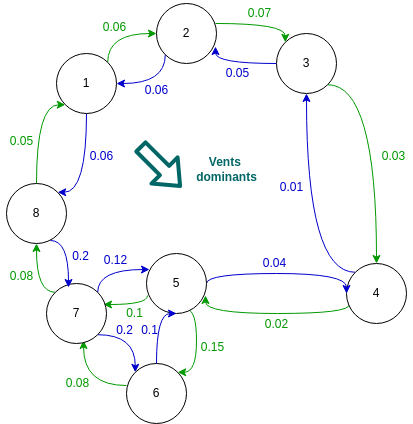

The diagram above was exported from draw.io. Its source (the exported page's mxGraphModel, read from the mxfile embedded in the PNG):
<mxGraphModel dx="1138" dy="1512" grid="0" gridSize="10" guides="1" tooltips="1" connect="1" arrows="1" fold="1" page="1" pageScale="1" pageWidth="850" pageHeight="1100" math="0" shadow="0">
  <root>
    <mxCell id="0" />
    <mxCell id="1" parent="0" />
    <mxCell id="15" style="edgeStyle=orthogonalEdgeStyle;html=1;exitX=0.5;exitY=1;exitDx=0;exitDy=0;entryX=1;entryY=0;entryDx=0;entryDy=0;curved=1;strokeColor=#0000CC;" edge="1" parent="1" source="2" target="10">
      <mxGeometry relative="1" as="geometry">
        <Array as="points">
          <mxPoint x="100" y="189" />
        </Array>
      </mxGeometry>
    </mxCell>
    <mxCell id="16" style="edgeStyle=orthogonalEdgeStyle;html=1;exitX=1;exitY=0;exitDx=0;exitDy=0;entryX=0;entryY=0.5;entryDx=0;entryDy=0;curved=1;strokeColor=#009900;" edge="1" parent="1" source="2" target="4">
      <mxGeometry relative="1" as="geometry">
        <Array as="points">
          <mxPoint x="121" y="30" />
        </Array>
      </mxGeometry>
    </mxCell>
    <mxCell id="2" value="1" style="ellipse;whiteSpace=wrap;html=1;aspect=fixed;" vertex="1" parent="1">
      <mxGeometry x="70" y="50" width="60" height="60" as="geometry" />
    </mxCell>
    <mxCell id="17" style="edgeStyle=orthogonalEdgeStyle;html=1;exitX=0;exitY=1;exitDx=0;exitDy=0;entryX=1;entryY=0.5;entryDx=0;entryDy=0;curved=1;strokeColor=#0000CC;" edge="1" parent="1" source="4" target="2">
      <mxGeometry relative="1" as="geometry">
        <Array as="points">
          <mxPoint x="179" y="80" />
        </Array>
      </mxGeometry>
    </mxCell>
    <mxCell id="18" style="edgeStyle=orthogonalEdgeStyle;html=1;exitX=0.983;exitY=0.333;exitDx=0;exitDy=0;entryX=0;entryY=0;entryDx=0;entryDy=0;exitPerimeter=0;curved=1;strokeColor=#009900;" edge="1" parent="1" source="4" target="5">
      <mxGeometry relative="1" as="geometry">
        <Array as="points">
          <mxPoint x="299" y="20" />
        </Array>
      </mxGeometry>
    </mxCell>
    <mxCell id="4" value="2" style="ellipse;whiteSpace=wrap;html=1;aspect=fixed;" vertex="1" parent="1">
      <mxGeometry x="170" width="60" height="60" as="geometry" />
    </mxCell>
    <mxCell id="20" style="edgeStyle=orthogonalEdgeStyle;html=1;exitX=1;exitY=1;exitDx=0;exitDy=0;entryX=0.5;entryY=0;entryDx=0;entryDy=0;curved=1;strokeColor=#009900;" edge="1" parent="1" source="5" target="6">
      <mxGeometry relative="1" as="geometry" />
    </mxCell>
    <mxCell id="5" value="3" style="ellipse;whiteSpace=wrap;html=1;aspect=fixed;" vertex="1" parent="1">
      <mxGeometry x="290" y="30" width="60" height="60" as="geometry" />
    </mxCell>
    <mxCell id="21" style="edgeStyle=orthogonalEdgeStyle;html=1;exitX=0;exitY=0;exitDx=0;exitDy=0;entryX=0.5;entryY=1;entryDx=0;entryDy=0;curved=1;strokeColor=#0000CC;" edge="1" parent="1" source="6" target="5">
      <mxGeometry relative="1" as="geometry" />
    </mxCell>
    <mxCell id="24" style="edgeStyle=orthogonalEdgeStyle;html=1;exitX=0.05;exitY=0.683;exitDx=0;exitDy=0;entryX=0.983;entryY=0.7;entryDx=0;entryDy=0;exitPerimeter=0;curved=1;entryPerimeter=0;strokeColor=#009900;" edge="1" parent="1" source="6" target="7">
      <mxGeometry relative="1" as="geometry">
        <Array as="points">
          <mxPoint x="363" y="310" />
          <mxPoint x="219" y="310" />
        </Array>
      </mxGeometry>
    </mxCell>
    <mxCell id="6" value="4" style="ellipse;whiteSpace=wrap;html=1;aspect=fixed;" vertex="1" parent="1">
      <mxGeometry x="360" y="260" width="60" height="60" as="geometry" />
    </mxCell>
    <mxCell id="23" style="edgeStyle=orthogonalEdgeStyle;html=1;exitX=1;exitY=0.5;exitDx=0;exitDy=0;entryX=0;entryY=0.5;entryDx=0;entryDy=0;curved=1;strokeColor=#0000CC;" edge="1" parent="1" source="7" target="6">
      <mxGeometry relative="1" as="geometry">
        <Array as="points">
          <mxPoint x="220" y="270" />
          <mxPoint x="360" y="270" />
        </Array>
      </mxGeometry>
    </mxCell>
    <mxCell id="25" style="edgeStyle=orthogonalEdgeStyle;html=1;exitX=0.667;exitY=0.933;exitDx=0;exitDy=0;entryX=1;entryY=0;entryDx=0;entryDy=0;exitPerimeter=0;curved=1;strokeColor=#009900;" edge="1" parent="1" source="7" target="8">
      <mxGeometry relative="1" as="geometry">
        <Array as="points">
          <mxPoint x="210" y="306" />
          <mxPoint x="210" y="369" />
        </Array>
      </mxGeometry>
    </mxCell>
    <mxCell id="30" style="edgeStyle=orthogonalEdgeStyle;html=1;exitX=0.017;exitY=0.7;exitDx=0;exitDy=0;entryX=0.95;entryY=0.35;entryDx=0;entryDy=0;exitPerimeter=0;entryPerimeter=0;curved=1;strokeColor=#009900;" edge="1" parent="1" source="7" target="9">
      <mxGeometry relative="1" as="geometry">
        <Array as="points">
          <mxPoint x="161" y="301" />
        </Array>
      </mxGeometry>
    </mxCell>
    <mxCell id="7" value="5" style="ellipse;whiteSpace=wrap;html=1;aspect=fixed;" vertex="1" parent="1">
      <mxGeometry x="160" y="250" width="60" height="60" as="geometry" />
    </mxCell>
    <mxCell id="28" style="edgeStyle=orthogonalEdgeStyle;html=1;exitX=0;exitY=0.367;exitDx=0;exitDy=0;entryX=0.617;entryY=0.95;entryDx=0;entryDy=0;exitPerimeter=0;entryPerimeter=0;curved=1;strokeColor=#009900;" edge="1" parent="1" source="8" target="9">
      <mxGeometry relative="1" as="geometry" />
    </mxCell>
    <mxCell id="8" value="6" style="ellipse;whiteSpace=wrap;html=1;aspect=fixed;" vertex="1" parent="1">
      <mxGeometry x="140" y="360" width="60" height="60" as="geometry" />
    </mxCell>
    <mxCell id="27" style="edgeStyle=orthogonalEdgeStyle;html=1;exitX=1;exitY=1;exitDx=0;exitDy=0;entryX=0;entryY=0;entryDx=0;entryDy=0;curved=1;strokeColor=#0000CC;" edge="1" parent="1" source="9" target="8">
      <mxGeometry relative="1" as="geometry" />
    </mxCell>
    <mxCell id="29" style="edgeStyle=orthogonalEdgeStyle;html=1;exitX=1;exitY=0;exitDx=0;exitDy=0;entryX=0.05;entryY=0.267;entryDx=0;entryDy=0;entryPerimeter=0;curved=1;strokeColor=#0000CC;" edge="1" parent="1" source="9" target="7">
      <mxGeometry relative="1" as="geometry">
        <Array as="points">
          <mxPoint x="111" y="266" />
        </Array>
      </mxGeometry>
    </mxCell>
    <mxCell id="31" style="edgeStyle=orthogonalEdgeStyle;html=1;exitX=0;exitY=0;exitDx=0;exitDy=0;entryX=0.5;entryY=1;entryDx=0;entryDy=0;curved=1;strokeColor=#009900;" edge="1" parent="1" source="9" target="10">
      <mxGeometry relative="1" as="geometry">
        <Array as="points">
          <mxPoint x="50" y="289" />
        </Array>
      </mxGeometry>
    </mxCell>
    <mxCell id="9" value="7" style="ellipse;whiteSpace=wrap;html=1;aspect=fixed;" vertex="1" parent="1">
      <mxGeometry x="60" y="280" width="60" height="60" as="geometry" />
    </mxCell>
    <mxCell id="12" style="edgeStyle=orthogonalEdgeStyle;html=1;exitX=0.5;exitY=0;exitDx=0;exitDy=0;entryX=0;entryY=1;entryDx=0;entryDy=0;rounded=1;curved=1;strokeColor=#009900;" edge="1" parent="1" source="10" target="2">
      <mxGeometry relative="1" as="geometry">
        <Array as="points">
          <mxPoint x="50" y="101" />
        </Array>
      </mxGeometry>
    </mxCell>
    <mxCell id="32" style="edgeStyle=orthogonalEdgeStyle;html=1;exitX=0.733;exitY=0.95;exitDx=0;exitDy=0;entryX=0.367;entryY=0.067;entryDx=0;entryDy=0;exitPerimeter=0;entryPerimeter=0;curved=1;strokeColor=#0000CC;" edge="1" parent="1" source="10" target="9">
      <mxGeometry relative="1" as="geometry">
        <Array as="points">
          <mxPoint x="82" y="237" />
        </Array>
      </mxGeometry>
    </mxCell>
    <mxCell id="10" value="8" style="ellipse;whiteSpace=wrap;html=1;aspect=fixed;" vertex="1" parent="1">
      <mxGeometry x="20" y="180" width="60" height="60" as="geometry" />
    </mxCell>
    <mxCell id="19" style="edgeStyle=orthogonalEdgeStyle;html=1;exitX=0;exitY=0.5;exitDx=0;exitDy=0;entryX=0.983;entryY=0.717;entryDx=0;entryDy=0;entryPerimeter=0;curved=1;strokeColor=#0000CC;" edge="1" parent="1" source="5" target="4">
      <mxGeometry relative="1" as="geometry">
        <Array as="points">
          <mxPoint x="229" y="60" />
        </Array>
      </mxGeometry>
    </mxCell>
    <mxCell id="26" style="edgeStyle=orthogonalEdgeStyle;html=1;entryX=0.5;entryY=1;entryDx=0;entryDy=0;curved=1;exitX=0.5;exitY=0;exitDx=0;exitDy=0;strokeColor=#0000CC;" edge="1" parent="1" source="8" target="7">
      <mxGeometry relative="1" as="geometry">
        <mxPoint x="211" y="326" as="sourcePoint" />
        <Array as="points">
          <mxPoint x="170" y="310" />
        </Array>
      </mxGeometry>
    </mxCell>
    <mxCell id="34" value="&lt;font style=&quot;color: rgb(0, 153, 0);&quot;&gt;0.05&lt;/font&gt;" style="text;html=1;align=center;verticalAlign=middle;resizable=0;points=[];autosize=1;strokeColor=none;fillColor=none;" vertex="1" parent="1">
      <mxGeometry x="14" y="125" width="41" height="26" as="geometry" />
    </mxCell>
    <mxCell id="35" value="&lt;font style=&quot;color: rgb(0, 153, 0);&quot;&gt;0.06&lt;/font&gt;" style="text;html=1;align=center;verticalAlign=middle;resizable=0;points=[];autosize=1;strokeColor=none;fillColor=none;" vertex="1" parent="1">
      <mxGeometry x="107" y="11" width="41" height="26" as="geometry" />
    </mxCell>
    <mxCell id="38" value="&lt;font style=&quot;color: rgb(0, 153, 0);&quot;&gt;0.07&lt;/font&gt;" style="text;html=1;align=center;verticalAlign=middle;resizable=0;points=[];autosize=1;strokeColor=none;fillColor=none;" vertex="1" parent="1">
      <mxGeometry x="252" y="-3" width="41" height="26" as="geometry" />
    </mxCell>
    <mxCell id="39" value="&lt;font style=&quot;color: rgb(0, 153, 0);&quot;&gt;0.03&lt;/font&gt;" style="text;html=1;align=center;verticalAlign=middle;resizable=0;points=[];autosize=1;strokeColor=none;fillColor=none;" vertex="1" parent="1">
      <mxGeometry x="386" y="140" width="41" height="26" as="geometry" />
    </mxCell>
    <mxCell id="40" value="&lt;font style=&quot;color: rgb(0, 153, 0);&quot;&gt;0.02&lt;/font&gt;" style="text;html=1;align=center;verticalAlign=middle;resizable=0;points=[];autosize=1;strokeColor=none;fillColor=none;" vertex="1" parent="1">
      <mxGeometry x="269" y="308" width="41" height="26" as="geometry" />
    </mxCell>
    <mxCell id="41" value="&lt;font style=&quot;color: rgb(0, 153, 0);&quot;&gt;0.15&lt;/font&gt;" style="text;html=1;align=center;verticalAlign=middle;resizable=0;points=[];autosize=1;strokeColor=none;fillColor=none;" vertex="1" parent="1">
      <mxGeometry x="205" y="331" width="41" height="26" as="geometry" />
    </mxCell>
    <mxCell id="42" value="&lt;font style=&quot;color: rgb(0, 153, 0);&quot;&gt;0.08&lt;/font&gt;" style="text;html=1;align=center;verticalAlign=middle;resizable=0;points=[];autosize=1;strokeColor=none;fillColor=none;" vertex="1" parent="1">
      <mxGeometry x="70" y="367" width="41" height="26" as="geometry" />
    </mxCell>
    <mxCell id="43" value="&lt;font style=&quot;color: rgb(0, 153, 0);&quot;&gt;0.1&lt;/font&gt;" style="text;html=1;align=center;verticalAlign=middle;resizable=0;points=[];autosize=1;strokeColor=none;fillColor=none;" vertex="1" parent="1">
      <mxGeometry x="130" y="297" width="35" height="26" as="geometry" />
    </mxCell>
    <mxCell id="44" value="&lt;font style=&quot;color: rgb(0, 153, 0);&quot;&gt;0.08&lt;/font&gt;" style="text;html=1;align=center;verticalAlign=middle;resizable=0;points=[];autosize=1;strokeColor=none;fillColor=none;" vertex="1" parent="1">
      <mxGeometry x="14" y="260" width="41" height="26" as="geometry" />
    </mxCell>
    <mxCell id="45" value="&lt;font style=&quot;color: rgb(0, 0, 204);&quot;&gt;0.06&lt;/font&gt;" style="text;html=1;align=center;verticalAlign=middle;resizable=0;points=[];autosize=1;strokeColor=none;fillColor=none;" vertex="1" parent="1">
      <mxGeometry x="94" y="140" width="41" height="26" as="geometry" />
    </mxCell>
    <mxCell id="46" value="&lt;font style=&quot;color: rgb(0, 0, 204);&quot;&gt;0.06&lt;/font&gt;" style="text;html=1;align=center;verticalAlign=middle;resizable=0;points=[];autosize=1;strokeColor=none;fillColor=none;" vertex="1" parent="1">
      <mxGeometry x="149.5" y="74" width="41" height="26" as="geometry" />
    </mxCell>
    <mxCell id="47" value="&lt;font style=&quot;color: rgb(0, 0, 204);&quot;&gt;0.05&lt;/font&gt;" style="text;html=1;align=center;verticalAlign=middle;resizable=0;points=[];autosize=1;strokeColor=none;fillColor=none;" vertex="1" parent="1">
      <mxGeometry x="230" y="57" width="41" height="26" as="geometry" />
    </mxCell>
    <mxCell id="48" value="&lt;font style=&quot;color: rgb(0, 0, 204);&quot;&gt;0.01&lt;/font&gt;" style="text;html=1;align=center;verticalAlign=middle;resizable=0;points=[];autosize=1;strokeColor=none;fillColor=none;" vertex="1" parent="1">
      <mxGeometry x="284" y="171" width="41" height="26" as="geometry" />
    </mxCell>
    <mxCell id="49" value="&lt;font style=&quot;color: rgb(0, 0, 204);&quot;&gt;0.04&lt;/font&gt;" style="text;html=1;align=center;verticalAlign=middle;resizable=0;points=[];autosize=1;strokeColor=none;fillColor=none;" vertex="1" parent="1">
      <mxGeometry x="267" y="247" width="41" height="26" as="geometry" />
    </mxCell>
    <mxCell id="50" value="&lt;font style=&quot;color: rgb(0, 0, 204);&quot;&gt;0.12&lt;/font&gt;" style="text;html=1;align=center;verticalAlign=middle;resizable=0;points=[];autosize=1;strokeColor=none;fillColor=none;" vertex="1" parent="1">
      <mxGeometry x="108" y="244" width="41" height="26" as="geometry" />
    </mxCell>
    <mxCell id="51" value="&lt;font style=&quot;color: rgb(0, 0, 204);&quot;&gt;0.2&lt;/font&gt;" style="text;html=1;align=center;verticalAlign=middle;resizable=0;points=[];autosize=1;strokeColor=none;fillColor=none;" vertex="1" parent="1">
      <mxGeometry x="120" y="314" width="35" height="26" as="geometry" />
    </mxCell>
    <mxCell id="52" value="&lt;font style=&quot;color: rgb(0, 0, 204);&quot;&gt;0.1&lt;/font&gt;" style="text;html=1;align=center;verticalAlign=middle;resizable=0;points=[];autosize=1;strokeColor=none;fillColor=none;" vertex="1" parent="1">
      <mxGeometry x="145" y="314" width="35" height="26" as="geometry" />
    </mxCell>
    <mxCell id="53" value="&lt;font style=&quot;color: rgb(0, 0, 204);&quot;&gt;0.2&lt;/font&gt;" style="text;html=1;align=center;verticalAlign=middle;resizable=0;points=[];autosize=1;strokeColor=none;fillColor=none;" vertex="1" parent="1">
      <mxGeometry x="76" y="240" width="35" height="26" as="geometry" />
    </mxCell>
    <mxCell id="54" value="" style="shape=flexArrow;endArrow=classic;html=1;strokeColor=#006666;strokeWidth=4;" edge="1" parent="1">
      <mxGeometry width="50" height="50" relative="1" as="geometry">
        <mxPoint x="153" y="142" as="sourcePoint" />
        <mxPoint x="195" y="184" as="targetPoint" />
      </mxGeometry>
    </mxCell>
    <mxCell id="55" value="&lt;b&gt;&lt;font style=&quot;color: rgb(0, 102, 102);&quot;&gt;Vents&amp;nbsp;&lt;/font&gt;&lt;/b&gt;&lt;div&gt;&lt;b&gt;&lt;font style=&quot;color: rgb(0, 102, 102);&quot;&gt;dominants&lt;/font&gt;&lt;/b&gt;&lt;/div&gt;" style="text;html=1;align=center;verticalAlign=middle;resizable=0;points=[];autosize=1;strokeColor=none;fillColor=none;" vertex="1" parent="1">
      <mxGeometry x="200" y="145" width="79" height="41" as="geometry" />
    </mxCell>
  </root>
</mxGraphModel>